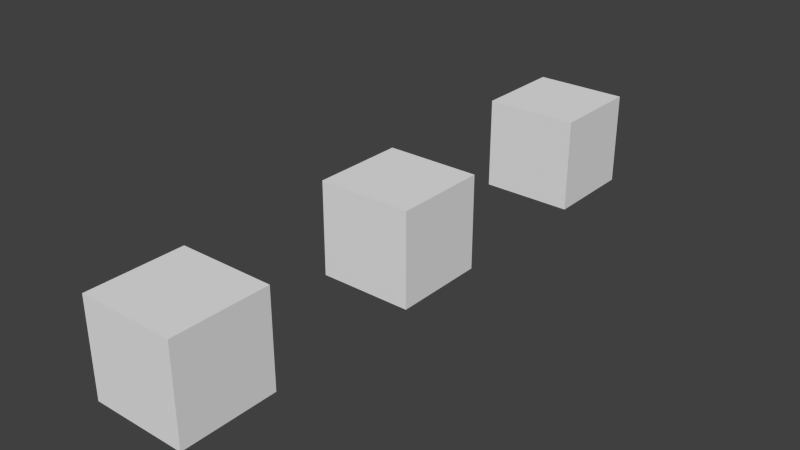 # Source: example.blend  (saved by Blender 2.72.0; exported with 4.5.12 LTS)
import bpy
from mathutils import Matrix  # noqa: F401  (used for matrix-valued properties, if any)

bpy.ops.wm.read_factory_settings(use_empty=True)
scene = bpy.context.scene
scene.name = 'Scene'

# ---- collections
col_collection_1 = bpy.data.collections.new('Collection 1'); scene.collection.children.link(col_collection_1)

# ---- materials (node trees are filled in below, after node groups)
mat_material_001 = bpy.data.materials.new('Material.001')
mat_material_001.alpha_threshold = 0.0
mat_material_001.use_transparent_shadow = False
mat_material_001.specular_color = (0.5, 0.5, 0.5)
mat_material_001.roughness = 0.5
mat_material_001_1 = bpy.data.materials.new('Material_001')
mat_material_001_1.alpha_threshold = 0.0
mat_material_001_1.use_transparent_shadow = False
mat_material_001_1.specular_color = (0.5, 0.5, 0.5)
mat_material_001_1.roughness = 0.5
mat_material_002 = bpy.data.materials.new('Material_002')
mat_material_002.alpha_threshold = 0.0
mat_material_002.use_transparent_shadow = False
mat_material_002.specular_color = (0.5, 0.5, 0.5)
mat_material_002.roughness = 0.5

# ---- material node trees

# ---- world
world_world = bpy.data.worlds.new('World'); scene.world = world_world
world_world.color = (0.05088, 0.05088, 0.05088)
world_world.use_sun_shadow = False
world_world.sun_shadow_jitter_overblur = 0.0
world_world.cycles.sampling_method = 'MANUAL'
world_world.cycles.sample_map_resolution = 256

# ---- meshes
me_cube_003 = bpy.data.meshes.new('Cube.003')
me_cube_003.from_pydata([(1.0, 1.0, -1.0), (1.0, -1.0, -1.0), (-1.0, -1.0, -1.0), (-1.0, 1.0, -1.0), (1.0, 1.0, 1.0), (1.0, -1.0, 1.0), (-1.0, -1.0, 1.0), (-1.0, 1.0, 1.0)], [], [(0, 1, 2), (7, 6, 5), (4, 5, 1), (5, 6, 2), (2, 6, 7), (4, 0, 3), (3, 0, 2), (4, 7, 5), (0, 4, 1), (1, 5, 2), (3, 2, 7), (7, 4, 3)])
me_cube_003.materials.append(mat_material_001)
me_cube_003.use_remesh_preserve_volume = False
me_cube_003.use_remesh_preserve_attributes = False
me_cube_003.use_mirror_vertex_groups = False
me_cube_003.update()
me_cube_001 = bpy.data.meshes.new('Cube.001')
me_cube_001.from_pydata([(1.0, 1.0, -1.0), (1.0, -1.0, -1.0), (-1.0, -1.0, -1.0), (-1.0, 1.0, -1.0), (1.0, 1.0, 1.0), (1.0, -1.0, 1.0), (-1.0, -1.0, 1.0), (-1.0, 1.0, 1.0)], [], [(0, 1, 2), (7, 6, 5), (4, 5, 1), (5, 6, 2), (2, 6, 7), (4, 0, 3), (3, 0, 2), (4, 7, 5), (0, 4, 1), (1, 5, 2), (3, 2, 7), (7, 4, 3)])
me_cube_001.materials.append(mat_material_001_1)
me_cube_001.use_remesh_preserve_volume = False
me_cube_001.use_remesh_preserve_attributes = False
me_cube_001.use_mirror_vertex_groups = False
me_cube_001.update()
me_cube_002 = bpy.data.meshes.new('Cube.002')
me_cube_002.from_pydata([(1.0, 1.0, -1.0), (1.0, -1.0, -1.0), (-1.0, -1.0, -1.0), (-1.0, 1.0, -1.0), (1.0, 1.0, 1.0), (1.0, -1.0, 1.0), (-1.0, -1.0, 1.0), (-1.0, 1.0, 1.0)], [], [(0, 1, 2), (7, 6, 5), (4, 5, 1), (5, 6, 2), (2, 6, 7), (4, 0, 3), (3, 0, 2), (4, 7, 5), (0, 4, 1), (1, 5, 2), (3, 2, 7), (7, 4, 3)])
me_cube_002.materials.append(mat_material_002)
me_cube_002.use_remesh_preserve_volume = False
me_cube_002.use_remesh_preserve_attributes = False
me_cube_002.use_mirror_vertex_groups = False
me_cube_002.update()

# ---- objects
ob_center = bpy.data.objects.new('Center', me_cube_003)
ob_left = bpy.data.objects.new('Left', me_cube_001)
ob_right = bpy.data.objects.new('Right', me_cube_002)

# ---- transforms, parenting, visibility, modifiers, constraints
ob_center.location = (0.0, 0.0, 0.0)
ob_center.lineart.crease_threshold = 0.0
ob_left.location = (0.0, -5.292, 0.0)
ob_left.lineart.crease_threshold = 0.0
ob_right.location = (0.0, 5.357, 0.0)
ob_right.lineart.crease_threshold = 0.0

# ---- collection membership
col_collection_1.objects.link(ob_center)
col_collection_1.objects.link(ob_left)
col_collection_1.objects.link(ob_right)

# ---- scene / render settings (as saved in the file)
scene.frame_start = 1; scene.frame_end = 250; scene.frame_set(0)
scene.render.engine = 'BLENDER_EEVEE_NEXT'
scene.render.resolution_percentage = 50
scene.render.dither_intensity = 0.0
scene.cycles.use_denoising = False
scene.cycles.samples = 10
scene.cycles.sampling_pattern = 'TABULATED_SOBOL'
scene.cycles.light_sampling_threshold = 0.0
scene.cycles.use_adaptive_sampling = False
scene.cycles.use_light_tree = False
scene.cycles.blur_glossy = 0.0
scene.cycles.pixel_filter_type = 'GAUSSIAN'
scene.cycles.sample_clamp_indirect = 0.0
scene.view_settings.view_transform = 'Standard'
bpy.context.view_layer.update()

# ---- added for rendering (the .blend has no active camera and no usable light): camera, sun
cam_auto = bpy.data.cameras.new('AutoCamera')
cam_auto.lens = 50.0
cam_auto.sensor_width = 36.0
cam_auto.clip_end = 1000.0
ob_auto_camera = bpy.data.objects.new('AutoCamera', cam_auto)
scene.collection.objects.link(ob_auto_camera)
ob_auto_camera.location = (11.992, -14.3578, 9.59362)
ob_auto_camera.rotation_euler = (1.09748, -7.21219e-08, 0.694738)
scene.camera = ob_auto_camera
light_auto_sun = bpy.data.lights.new('AutoSun', 'SUN')
light_auto_sun.energy = 3.0
light_auto_sun.angle = 0.0523599
ob_auto_sun = bpy.data.objects.new('AutoSun', light_auto_sun)
scene.collection.objects.link(ob_auto_sun)
ob_auto_sun.rotation_euler = (0.872665, 0.174533, 0.523599)
bpy.context.view_layer.update()
